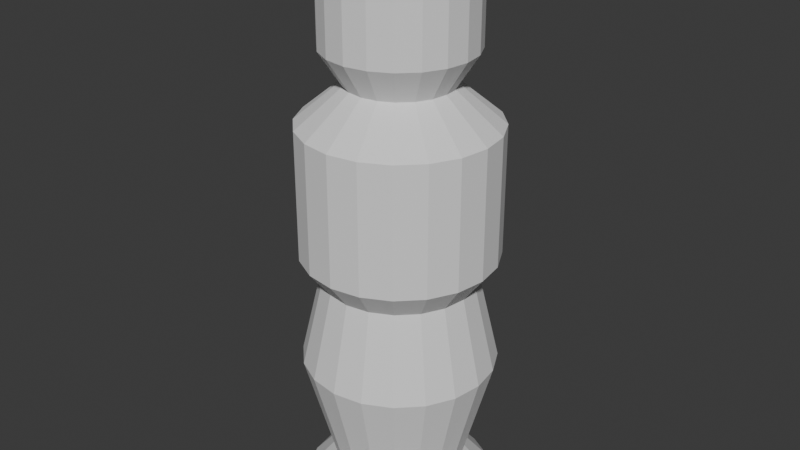 # Source: pawn.blend  (saved by Blender 4.0.36; exported with 4.5.12 LTS)
import bpy
from mathutils import Matrix  # noqa: F401  (used for matrix-valued properties, if any)

bpy.ops.wm.read_factory_settings(use_empty=True)
scene = bpy.context.scene
scene.name = 'Scene'

# ---- collections
col_collection = bpy.data.collections.new('Collection'); scene.collection.children.link(col_collection)

# ---- world
world_world = bpy.data.worlds.new('World'); scene.world = world_world
world_world.use_nodes = True; world_world.node_tree.nodes.clear()
_N = world_world.node_tree.nodes; _L = world_world.node_tree.links
n0 = _N.new('ShaderNodeOutputWorld'); n0.name = 'World Output'; n0.location = (300, 300)
n1 = _N.new('ShaderNodeBackground'); n1.name = 'Background'; n1.location = (10, 300)
n1.inputs[0].default_value = (0.05088, 0.05088, 0.05088, 1.0)
_L.new(n1.outputs[0], n0.inputs[0])
n0.is_active_output = True
world_world.color = (0.05088, 0.05088, 0.05088)
world_world.use_sun_shadow = False
world_world.sun_shadow_jitter_overblur = 0.0

# ---- meshes
me_cylinder = bpy.data.meshes.new('Cylinder')
me_cylinder.from_pydata([(0.0, 0.0, 0.0), (0.0, 0.0, 1.5), (0.0, 0.25, 0.0), (5.438e-10, 0.1892, 1.38), (0.07725, 0.2378, 0.0), (0.05846, 0.1799, 1.38), (0.1469, 0.2023, 0.0), (0.1112, 0.153, 1.38), (0.2023, 0.1469, 0.0), (0.153, 0.1112, 1.38), (0.2378, 0.07725, 0.0), (0.1799, 0.05846, 1.38), (0.25, 0.0, 0.0), (0.1892, -1.813e-10, 1.38), (0.2378, -0.07725, 0.0), (0.1799, -0.05846, 1.38), (0.2023, -0.1469, 0.0), (0.153, -0.1112, 1.38), (0.1469, -0.2023, 0.0), (0.1112, -0.153, 1.38), (0.07725, -0.2378, 0.0), (0.05846, -0.1799, 1.38), (0.0, -0.25, 0.0), (5.438e-10, -0.1892, 1.38), (-0.07725, -0.2378, 0.0), (-0.05846, -0.1799, 1.38), (-0.1469, -0.2023, 0.0), (-0.1112, -0.153, 1.38), (-0.2023, -0.1469, 0.0), (-0.153, -0.1112, 1.38), (-0.2378, -0.07725, 0.0), (-0.1799, -0.05846, 1.38), (-0.25, 0.0, 0.0), (-0.1892, -1.813e-10, 1.38), (-0.2378, 0.07725, 0.0), (-0.1799, 0.05846, 1.38), (-0.2023, 0.1469, 0.0), (-0.153, 0.1112, 1.38), (-0.1469, 0.2023, 0.0), (-0.1112, 0.153, 1.38), (-0.07725, 0.2378, 0.0), (-0.05846, 0.1799, 1.38), (0.0, 0.25, 0.6845), (0.07725, 0.2378, 0.6845), (0.1469, 0.2023, 0.6845), (0.2023, 0.1469, 0.6845), (0.2378, 0.07725, 0.6845), (0.25, 0.0, 0.6845), (0.2378, -0.07725, 0.6845), (0.2023, -0.1469, 0.6845), (0.1469, -0.2023, 0.6845), (0.07725, -0.2378, 0.6845), (0.0, -0.25, 0.6845), (-0.07725, -0.2378, 0.6845), (-0.1469, -0.2023, 0.6845), (-0.2023, -0.1469, 0.6845), (-0.2378, -0.07725, 0.6845), (-0.25, 0.0, 0.6845), (-0.2378, 0.07725, 0.6845), (-0.2023, 0.1469, 0.6845), (-0.1469, 0.2023, 0.6845), (-0.07725, 0.2378, 0.6845), (2.077e-09, 0.1338, 1.116), (0.04135, 0.1273, 1.116), (0.07866, 0.1083, 1.116), (0.1083, 0.07866, 1.116), (0.1273, 0.04135, 1.116), (0.1338, -6.924e-10, 1.116), (0.1273, -0.04135, 1.116), (0.1083, -0.07866, 1.116), (0.07866, -0.1083, 1.116), (0.04135, -0.1273, 1.116), (2.077e-09, -0.1338, 1.116), (-0.04135, -0.1273, 1.116), (-0.07866, -0.1083, 1.116), (-0.1083, -0.07866, 1.116), (-0.1273, -0.04135, 1.116), (-0.1338, -6.924e-10, 1.116), (-0.1273, 0.04135, 1.116), (-0.1083, 0.07866, 1.116), (-0.07866, 0.1083, 1.116), (-0.04135, 0.1273, 1.116), (5.438e-10, 0.1892, 1.202), (0.05846, 0.1799, 1.202), (0.1112, 0.153, 1.202), (0.153, 0.1112, 1.202), (0.1799, 0.05846, 1.202), (0.1892, -1.813e-10, 1.202), (0.1799, -0.05846, 1.202), (0.153, -0.1112, 1.202), (0.1112, -0.153, 1.202), (0.05846, -0.1799, 1.202), (5.438e-10, -0.1892, 1.202), (-0.05846, -0.1799, 1.202), (-0.1112, -0.153, 1.202), (-0.153, -0.1112, 1.202), (-0.1799, -0.05846, 1.202), (-0.1892, -1.813e-10, 1.202), (-0.1799, 0.05846, 1.202), (-0.153, 0.1112, 1.202), (-0.1112, 0.153, 1.202), (-0.05846, 0.1799, 1.202), (0.07725, 0.2378, 1.019), (0.1469, 0.2023, 1.019), (0.2023, 0.1469, 1.019), (0.2378, 0.07725, 1.019), (0.25, 0.0, 1.019), (0.2378, -0.07725, 1.019), (0.2023, -0.1469, 1.019), (0.1469, -0.2023, 1.019), (0.07725, -0.2378, 1.019), (0.0, -0.25, 1.019), (-0.07725, -0.2378, 1.019), (-0.1469, -0.2023, 1.019), (-0.2023, -0.1469, 1.019), (-0.2378, -0.07725, 1.019), (-0.25, 0.0, 1.019), (-0.2378, 0.07725, 1.019), (-0.2023, 0.1469, 1.019), (-0.1469, 0.2023, 1.019), (-0.07725, 0.2378, 1.019), (0.0, 0.25, 1.019), (0.07725, 0.2378, 0.3898), (0.1469, 0.2023, 0.3898), (0.2023, 0.1469, 0.3898), (0.2378, 0.07725, 0.3898), (0.25, 0.0, 0.3898), (0.2378, -0.07725, 0.3898), (0.2023, -0.1469, 0.3898), (0.1469, -0.2023, 0.3898), (0.07725, -0.2378, 0.3898), (0.0, -0.25, 0.3898), (-0.07725, -0.2378, 0.3898), (-0.1469, -0.2023, 0.3898), (-0.2023, -0.1469, 0.3898), (-0.2378, -0.07725, 0.3898), (-0.25, 0.0, 0.3898), (-0.2378, 0.07725, 0.3898), (-0.2023, 0.1469, 0.3898), (-0.1469, 0.2023, 0.3898), (-0.07725, 0.2378, 0.3898), (0.0, 0.25, 0.3898), (9.429e-10, 0.1973, 0.615), (0.06096, 0.1876, 0.615), (0.116, 0.1596, 0.615), (0.1596, 0.116, 0.615), (0.1876, 0.06096, 0.615), (0.1973, -3.143e-10, 0.615), (0.1876, -0.06096, 0.615), (0.1596, -0.116, 0.615), (0.116, -0.1596, 0.615), (0.06096, -0.1876, 0.615), (9.429e-10, -0.1973, 0.615), (-0.06096, -0.1876, 0.615), (-0.116, -0.1596, 0.615), (-0.1596, -0.116, 0.615), (-0.1876, -0.06096, 0.615), (-0.1973, -3.143e-10, 0.615), (-0.1876, 0.06096, 0.615), (-0.1596, 0.116, 0.615), (-0.116, 0.1596, 0.615), (-0.06096, 0.1876, 0.615), (0.05269, 0.1622, 0.0949), (0.1002, 0.138, 0.0949), (0.138, 0.1002, 0.0949), (0.1622, 0.05269, 0.0949), (0.1705, 2.369e-10, 0.0949), (0.1622, -0.05269, 0.0949), (0.138, -0.1002, 0.0949), (0.1002, -0.138, 0.0949), (0.05269, -0.1622, 0.0949), (1.421e-09, -0.1705, 0.0949), (-0.05269, -0.1622, 0.0949), (-0.1002, -0.138, 0.0949), (-0.138, -0.1002, 0.0949), (-0.1622, -0.05269, 0.0949), (-0.1705, 2.369e-10, 0.0949), (-0.1622, 0.05269, 0.0949), (-0.138, 0.1002, 0.0949), (-0.1002, 0.138, 0.0949), (-0.05269, 0.1622, 0.0949), (1.421e-09, 0.1705, 0.0949)], [], [(0, 2, 4), (1, 5, 3), (3, 83, 82), (0, 4, 6), (1, 7, 5), (5, 84, 83), (0, 6, 8), (1, 9, 7), (7, 85, 84), (0, 8, 10), (1, 11, 9), (9, 86, 85), (0, 10, 12), (1, 13, 11), (11, 87, 86), (0, 12, 14), (1, 15, 13), (13, 88, 87), (0, 14, 16), (1, 17, 15), (15, 89, 88), (0, 16, 18), (1, 19, 17), (17, 90, 89), (0, 18, 20), (1, 21, 19), (19, 91, 90), (0, 20, 22), (1, 23, 21), (21, 92, 91), (0, 22, 24), (1, 25, 23), (23, 93, 92), (0, 24, 26), (1, 27, 25), (25, 94, 93), (0, 26, 28), (1, 29, 27), (27, 95, 94), (0, 28, 30), (1, 31, 29), (29, 96, 95), (0, 30, 32), (1, 33, 31), (31, 97, 96), (0, 32, 34), (1, 35, 33), (33, 98, 97), (0, 34, 36), (1, 37, 35), (35, 99, 98), (0, 36, 38), (1, 39, 37), (37, 100, 99), (0, 38, 40), (1, 41, 39), (39, 101, 100), (0, 40, 2), (1, 3, 41), (41, 82, 101), (61, 142, 161), (60, 161, 160), (59, 160, 159), (58, 159, 158), (57, 158, 157), (56, 157, 156), (55, 156, 155), (54, 155, 154), (53, 154, 153), (152, 53, 153), (51, 152, 151), (150, 51, 151), (49, 150, 149), (48, 149, 148), (47, 148, 147), (46, 147, 146), (45, 146, 145), (144, 45, 145), (43, 144, 143), (42, 143, 142), (81, 121, 120), (80, 120, 119), (79, 119, 118), (78, 118, 117), (77, 117, 116), (76, 116, 115), (114, 76, 115), (74, 114, 113), (73, 113, 112), (111, 73, 112), (71, 111, 110), (70, 110, 109), (108, 70, 109), (68, 108, 107), (67, 107, 106), (66, 106, 105), (65, 105, 104), (64, 104, 103), (63, 103, 102), (62, 102, 121), (81, 82, 62), (100, 81, 80), (99, 80, 79), (98, 79, 78), (97, 78, 77), (76, 97, 77), (95, 76, 75), (94, 75, 74), (93, 74, 73), (72, 93, 73), (71, 92, 72), (90, 71, 70), (89, 70, 69), (88, 69, 68), (87, 68, 67), (66, 87, 67), (85, 66, 65), (84, 65, 64), (83, 64, 63), (82, 63, 62), (121, 43, 42), (102, 44, 43), (103, 45, 44), (104, 46, 45), (105, 47, 46), (106, 48, 47), (107, 49, 48), (108, 50, 49), (109, 51, 50), (110, 52, 51), (111, 53, 52), (112, 54, 53), (113, 55, 54), (114, 56, 55), (115, 57, 56), (116, 58, 57), (117, 59, 58), (118, 60, 59), (119, 61, 60), (120, 42, 61), (181, 122, 162), (122, 163, 162), (123, 164, 163), (124, 165, 164), (165, 126, 166), (166, 127, 167), (127, 168, 167), (128, 169, 168), (129, 170, 169), (170, 131, 171), (131, 172, 171), (132, 173, 172), (133, 174, 173), (134, 175, 174), (175, 136, 176), (176, 137, 177), (137, 178, 177), (138, 179, 178), (139, 180, 179), (180, 141, 181), (142, 122, 141), (143, 123, 122), (123, 145, 124), (124, 146, 125), (146, 126, 125), (147, 127, 126), (148, 128, 127), (149, 129, 128), (150, 130, 129), (151, 131, 130), (152, 132, 131), (153, 133, 132), (154, 134, 133), (134, 156, 135), (156, 136, 135), (157, 137, 136), (158, 138, 137), (138, 160, 139), (160, 140, 139), (161, 141, 140), (180, 2, 40), (179, 40, 38), (36, 179, 38), (177, 36, 34), (176, 34, 32), (175, 32, 30), (174, 30, 28), (173, 28, 26), (172, 26, 24), (171, 24, 22), (170, 22, 20), (169, 20, 18), (168, 18, 16), (167, 16, 14), (166, 14, 12), (165, 12, 10), (164, 10, 8), (163, 8, 6), (162, 6, 4), (2, 162, 4), (3, 5, 83), (5, 7, 84), (7, 9, 85), (9, 11, 86), (11, 13, 87), (13, 15, 88), (15, 17, 89), (17, 19, 90), (19, 21, 91), (21, 23, 92), (23, 25, 93), (25, 27, 94), (27, 29, 95), (29, 31, 96), (31, 33, 97), (33, 35, 98), (35, 37, 99), (37, 39, 100), (39, 41, 101), (41, 3, 82), (61, 42, 142), (60, 61, 161), (59, 60, 160), (58, 59, 159), (57, 58, 158), (56, 57, 157), (55, 56, 156), (54, 55, 155), (53, 54, 154), (152, 52, 53), (51, 52, 152), (150, 50, 51), (49, 50, 150), (48, 49, 149), (47, 48, 148), (46, 47, 147), (45, 46, 146), (144, 44, 45), (43, 44, 144), (42, 43, 143), (81, 62, 121), (80, 81, 120), (79, 80, 119), (78, 79, 118), (77, 78, 117), (76, 77, 116), (114, 75, 76), (74, 75, 114), (73, 74, 113), (111, 72, 73), (71, 72, 111), (70, 71, 110), (108, 69, 70), (68, 69, 108), (67, 68, 107), (66, 67, 106), (65, 66, 105), (64, 65, 104), (63, 64, 103), (62, 63, 102), (81, 101, 82), (100, 101, 81), (99, 100, 80), (98, 99, 79), (97, 98, 78), (76, 96, 97), (95, 96, 76), (94, 95, 75), (93, 94, 74), (72, 92, 93), (71, 91, 92), (90, 91, 71), (89, 90, 70), (88, 89, 69), (87, 88, 68), (66, 86, 87), (85, 86, 66), (84, 85, 65), (83, 84, 64), (82, 83, 63), (121, 102, 43), (102, 103, 44), (103, 104, 45), (104, 105, 46), (105, 106, 47), (106, 107, 48), (107, 108, 49), (108, 109, 50), (109, 110, 51), (110, 111, 52), (111, 112, 53), (112, 113, 54), (113, 114, 55), (114, 115, 56), (115, 116, 57), (116, 117, 58), (117, 118, 59), (118, 119, 60), (119, 120, 61), (120, 121, 42), (181, 141, 122), (122, 123, 163), (123, 124, 164), (124, 125, 165), (165, 125, 126), (166, 126, 127), (127, 128, 168), (128, 129, 169), (129, 130, 170), (170, 130, 131), (131, 132, 172), (132, 133, 173), (133, 134, 174), (134, 135, 175), (175, 135, 136), (176, 136, 137), (137, 138, 178), (138, 139, 179), (139, 140, 180), (180, 140, 141), (142, 143, 122), (143, 144, 123), (123, 144, 145), (124, 145, 146), (146, 147, 126), (147, 148, 127), (148, 149, 128), (149, 150, 129), (150, 151, 130), (151, 152, 131), (152, 153, 132), (153, 154, 133), (154, 155, 134), (134, 155, 156), (156, 157, 136), (157, 158, 137), (158, 159, 138), (138, 159, 160), (160, 161, 140), (161, 142, 141), (180, 181, 2), (179, 180, 40), (36, 178, 179), (177, 178, 36), (176, 177, 34), (175, 176, 32), (174, 175, 30), (173, 174, 28), (172, 173, 26), (171, 172, 24), (170, 171, 22), (169, 170, 20), (168, 169, 18), (167, 168, 16), (166, 167, 14), (165, 166, 12), (164, 165, 10), (163, 164, 8), (162, 163, 6), (2, 181, 162)])
_uv = me_cylinder.uv_layers.new(name='UVMap')
_uv.uv.foreach_set('vector', [0.75, 0.25, 0.75, 0.49, 0.8242, 0.4783, 0.25, 0.25, 0.3242, 0.4783, 0.25, 0.49, 1.0, 1.0, 0.95, 0.9375, 1.0, 0.9375, 0.75, 0.25, 0.8242, 0.4783, 0.8911, 0.4442, 0.25, 0.25, 0.3911, 0.4442, 0.3242, 0.4783, 0.95, 1.0, 0.9, 0.9375, 0.95, 0.9375, 0.75, 0.25, 0.8911, 0.4442, 0.9442, 0.3911, 0.25, 0.25, 0.4442, 0.3911, 0.3911, 0.4442, 0.9, 1.0, 0.85, 0.9375, 0.9, 0.9375, 0.75, 0.25, 0.9442, 0.3911, 0.9783, 0.3242, 0.25, 0.25, 0.4783, 0.3242, 0.4442, 0.3911, 0.85, 1.0, 0.8, 0.9375, 0.85, 0.9375, 0.75, 0.25, 0.9783, 0.3242, 0.99, 0.25, 0.25, 0.25, 0.49, 0.25, 0.4783, 0.3242, 0.8, 1.0, 0.75, 0.9375, 0.8, 0.9375, 0.75, 0.25, 0.99, 0.25, 0.9783, 0.1758, 0.25, 0.25, 0.4783, 0.1758, 0.49, 0.25, 0.75, 1.0, 0.7, 0.9375, 0.75, 0.9375, 0.75, 0.25, 0.9783, 0.1758, 0.9442, 0.1089, 0.25, 0.25, 0.4442, 0.1089, 0.4783, 0.1758, 0.7, 1.0, 0.65, 0.9375, 0.7, 0.9375, 0.75, 0.25, 0.9442, 0.1089, 0.8911, 0.05584, 0.25, 0.25, 0.3911, 0.05584, 0.4442, 0.1089, 0.65, 1.0, 0.6, 0.9375, 0.65, 0.9375, 0.75, 0.25, 0.8911, 0.05584, 0.8242, 0.02175, 0.25, 0.25, 0.3242, 0.02175, 0.3911, 0.05584, 0.6, 1.0, 0.55, 0.9375, 0.6, 0.9375, 0.75, 0.25, 0.8242, 0.02175, 0.75, 0.01, 0.25, 0.25, 0.25, 0.01, 0.3242, 0.02175, 0.55, 1.0, 0.5, 0.9375, 0.55, 0.9375, 0.75, 0.25, 0.75, 0.01, 0.6758, 0.02175, 0.25, 0.25, 0.1758, 0.02175, 0.25, 0.01, 0.5, 1.0, 0.45, 0.9375, 0.5, 0.9375, 0.75, 0.25, 0.6758, 0.02175, 0.6089, 0.05584, 0.25, 0.25, 0.1089, 0.05584, 0.1758, 0.02175, 0.45, 1.0, 0.4, 0.9375, 0.45, 0.9375, 0.75, 0.25, 0.6089, 0.05584, 0.5558, 0.1089, 0.25, 0.25, 0.05584, 0.1089, 0.1089, 0.05584, 0.4, 1.0, 0.35, 0.9375, 0.4, 0.9375, 0.75, 0.25, 0.5558, 0.1089, 0.5217, 0.1758, 0.25, 0.25, 0.02175, 0.1758, 0.05584, 0.1089, 0.35, 1.0, 0.3, 0.9375, 0.35, 0.9375, 0.75, 0.25, 0.5217, 0.1758, 0.51, 0.25, 0.25, 0.25, 0.01, 0.25, 0.02175, 0.1758, 0.3, 1.0, 0.25, 0.9375, 0.3, 0.9375, 0.75, 0.25, 0.51, 0.25, 0.5217, 0.3242, 0.25, 0.25, 0.02175, 0.3242, 0.01, 0.25, 0.25, 1.0, 0.2, 0.9375, 0.25, 0.9375, 0.75, 0.25, 0.5217, 0.3242, 0.5558, 0.3911, 0.25, 0.25, 0.05584, 0.3911, 0.02175, 0.3242, 0.2, 1.0, 0.15, 0.9375, 0.2, 0.9375, 0.75, 0.25, 0.5558, 0.3911, 0.6089, 0.4442, 0.25, 0.25, 0.1089, 0.4442, 0.05584, 0.3911, 0.15, 1.0, 0.1, 0.9375, 0.15, 0.9375, 0.75, 0.25, 0.6089, 0.4442, 0.6758, 0.4783, 0.25, 0.25, 0.1758, 0.4783, 0.1089, 0.4442, 0.1, 1.0, 0.05, 0.9375, 0.1, 0.9375, 0.75, 0.25, 0.6758, 0.4783, 0.75, 0.49, 0.25, 0.25, 0.25, 0.49, 0.1758, 0.4783, 0.05, 1.0, -1.565e-07, 0.9375, 0.05, 0.9375, 0.05, 0.75, -1.565e-07, 0.6875, 0.05, 0.6875, 0.1, 0.75, 0.05, 0.6875, 0.1, 0.6875, 0.15, 0.75, 0.1, 0.6875, 0.15, 0.6875, 0.2, 0.75, 0.15, 0.6875, 0.2, 0.6875, 0.25, 0.75, 0.2, 0.6875, 0.25, 0.6875, 0.3, 0.75, 0.25, 0.6875, 0.3, 0.6875, 0.35, 0.75, 0.3, 0.6875, 0.35, 0.6875, 0.4, 0.75, 0.35, 0.6875, 0.4, 0.6875, 0.45, 0.75, 0.4, 0.6875, 0.45, 0.6875, 0.5, 0.6875, 0.45, 0.75, 0.45, 0.6875, 0.55, 0.75, 0.5, 0.6875, 0.55, 0.6875, 0.6, 0.6875, 0.55, 0.75, 0.55, 0.6875, 0.65, 0.75, 0.6, 0.6875, 0.65, 0.6875, 0.7, 0.75, 0.65, 0.6875, 0.7, 0.6875, 0.75, 0.75, 0.7, 0.6875, 0.75, 0.6875, 0.8, 0.75, 0.75, 0.6875, 0.8, 0.6875, 0.85, 0.75, 0.8, 0.6875, 0.85, 0.6875, 0.9, 0.6875, 0.85, 0.75, 0.85, 0.6875, 0.95, 0.75, 0.9, 0.6875, 0.95, 0.6875, 1.0, 0.75, 0.95, 0.6875, 1.0, 0.6875, 0.05, 0.875, -1.565e-07, 0.8125, 0.05, 0.8125, 0.1, 0.875, 0.05, 0.8125, 0.1, 0.8125, 0.15, 0.875, 0.1, 0.8125, 0.15, 0.8125, 0.2, 0.875, 0.15, 0.8125, 0.2, 0.8125, 0.25, 0.875, 0.2, 0.8125, 0.25, 0.8125, 0.3, 0.875, 0.25, 0.8125, 0.3, 0.8125, 0.35, 0.8125, 0.3, 0.875, 0.3, 0.8125, 0.4, 0.875, 0.35, 0.8125, 0.4, 0.8125, 0.45, 0.875, 0.4, 0.8125, 0.45, 0.8125, 0.5, 0.8125, 0.45, 0.875, 0.45, 0.8125, 0.55, 0.875, 0.5, 0.8125, 0.55, 0.8125, 0.6, 0.875, 0.55, 0.8125, 0.6, 0.8125, 0.65, 0.8125, 0.6, 0.875, 0.6, 0.8125, 0.7, 0.875, 0.65, 0.8125, 0.7, 0.8125, 0.75, 0.875, 0.7, 0.8125, 0.75, 0.8125, 0.8, 0.875, 0.75, 0.8125, 0.8, 0.8125, 0.85, 0.875, 0.8, 0.8125, 0.85, 0.8125, 0.9, 0.875, 0.85, 0.8125, 0.9, 0.8125, 0.95, 0.875, 0.9, 0.8125, 0.95, 0.8125, 1.0, 0.875, 0.95, 0.8125, 1.0, 0.8125, 0.05, 0.875, -1.565e-07, 0.9375, -1.565e-07, 0.875, 0.1, 0.9375, 0.05, 0.875, 0.1, 0.875, 0.15, 0.9375, 0.1, 0.875, 0.15, 0.875, 0.2, 0.9375, 0.15, 0.875, 0.2, 0.875, 0.25, 0.9375, 0.2, 0.875, 0.25, 0.875, 0.3, 0.875, 0.25, 0.9375, 0.25, 0.875, 0.35, 0.9375, 0.3, 0.875, 0.35, 0.875, 0.4, 0.9375, 0.35, 0.875, 0.4, 0.875, 0.45, 0.9375, 0.4, 0.875, 0.45, 0.875, 0.5, 0.875, 0.45, 0.9375, 0.45, 0.875, 0.55, 0.875, 0.5, 0.9375, 0.5, 0.875, 0.6, 0.9375, 0.55, 0.875, 0.6, 0.875, 0.65, 0.9375, 0.6, 0.875, 0.65, 0.875, 0.7, 0.9375, 0.65, 0.875, 0.7, 0.875, 0.75, 0.9375, 0.7, 0.875, 0.75, 0.875, 0.8, 0.875, 0.75, 0.9375, 0.75, 0.875, 0.85, 0.9375, 0.8, 0.875, 0.85, 0.875, 0.9, 0.9375, 0.85, 0.875, 0.9, 0.875, 0.95, 0.9375, 0.9, 0.875, 0.95, 0.875, 1.0, 0.9375, 0.95, 0.875, 1.0, 0.875, 1.0, 0.8125, 0.95, 0.75, 1.0, 0.75, 0.95, 0.8125, 0.9, 0.75, 0.95, 0.75, 0.9, 0.8125, 0.85, 0.75, 0.9, 0.75, 0.85, 0.8125, 0.8, 0.75, 0.85, 0.75, 0.8, 0.8125, 0.75, 0.75, 0.8, 0.75, 0.75, 0.8125, 0.7, 0.75, 0.75, 0.75, 0.7, 0.8125, 0.65, 0.75, 0.7, 0.75, 0.65, 0.8125, 0.6, 0.75, 0.65, 0.75, 0.6, 0.8125, 0.55, 0.75, 0.6, 0.75, 0.55, 0.8125, 0.5, 0.75, 0.55, 0.75, 0.5, 0.8125, 0.45, 0.75, 0.5, 0.75, 0.45, 0.8125, 0.4, 0.75, 0.45, 0.75, 0.4, 0.8125, 0.35, 0.75, 0.4, 0.75, 0.35, 0.8125, 0.3, 0.75, 0.35, 0.75, 0.3, 0.8125, 0.25, 0.75, 0.3, 0.75, 0.25, 0.8125, 0.2, 0.75, 0.25, 0.75, 0.2, 0.8125, 0.15, 0.75, 0.2, 0.75, 0.15, 0.8125, 0.1, 0.75, 0.15, 0.75, 0.1, 0.8125, 0.05, 0.75, 0.1, 0.75, 0.05, 0.8125, -1.565e-07, 0.75, 0.05, 0.75, 1.0, 0.5625, 0.95, 0.625, 0.95, 0.5625, 0.95, 0.625, 0.9, 0.5625, 0.95, 0.5625, 0.9, 0.625, 0.85, 0.5625, 0.9, 0.5625, 0.85, 0.625, 0.8, 0.5625, 0.85, 0.5625, 0.8, 0.5625, 0.75, 0.625, 0.75, 0.5625, 0.75, 0.5625, 0.7, 0.625, 0.7, 0.5625, 0.7, 0.625, 0.65, 0.5625, 0.7, 0.5625, 0.65, 0.625, 0.6, 0.5625, 0.65, 0.5625, 0.6, 0.625, 0.55, 0.5625, 0.6, 0.5625, 0.55, 0.5625, 0.5, 0.625, 0.5, 0.5625, 0.5, 0.625, 0.45, 0.5625, 0.5, 0.5625, 0.45, 0.625, 0.4, 0.5625, 0.45, 0.5625, 0.4, 0.625, 0.35, 0.5625, 0.4, 0.5625, 0.35, 0.625, 0.3, 0.5625, 0.35, 0.5625, 0.3, 0.5625, 0.25, 0.625, 0.25, 0.5625, 0.25, 0.5625, 0.2, 0.625, 0.2, 0.5625, 0.2, 0.625, 0.15, 0.5625, 0.2, 0.5625, 0.15, 0.625, 0.1, 0.5625, 0.15, 0.5625, 0.1, 0.625, 0.05, 0.5625, 0.1, 0.5625, 0.05, 0.5625, -1.565e-07, 0.625, -1.565e-07, 0.5625, 1.0, 0.6875, 0.95, 0.625, 1.0, 0.625, 0.95, 0.6875, 0.9, 0.625, 0.95, 0.625, 0.9, 0.625, 0.85, 0.6875, 0.85, 0.625, 0.85, 0.625, 0.8, 0.6875, 0.8, 0.625, 0.8, 0.6875, 0.75, 0.625, 0.8, 0.625, 0.75, 0.6875, 0.7, 0.625, 0.75, 0.625, 0.7, 0.6875, 0.65, 0.625, 0.7, 0.625, 0.65, 0.6875, 0.6, 0.625, 0.65, 0.625, 0.6, 0.6875, 0.55, 0.625, 0.6, 0.625, 0.55, 0.6875, 0.5, 0.625, 0.55, 0.625, 0.5, 0.6875, 0.45, 0.625, 0.5, 0.625, 0.45, 0.6875, 0.4, 0.625, 0.45, 0.625, 0.4, 0.6875, 0.35, 0.625, 0.4, 0.625, 0.35, 0.625, 0.3, 0.6875, 0.3, 0.625, 0.3, 0.6875, 0.25, 0.625, 0.3, 0.625, 0.25, 0.6875, 0.2, 0.625, 0.25, 0.625, 0.2, 0.6875, 0.15, 0.625, 0.2, 0.625, 0.15, 0.625, 0.1, 0.6875, 0.1, 0.625, 0.1, 0.6875, 0.05, 0.625, 0.1, 0.625, 0.05, 0.6875, -1.565e-07, 0.625, 0.05, 0.625, 0.05, 0.5625, -1.565e-07, 0.5, 0.05, 0.5, 0.1, 0.5625, 0.05, 0.5, 0.1, 0.5, 0.15, 0.5, 0.1, 0.5625, 0.1, 0.5, 0.2, 0.5625, 0.15, 0.5, 0.2, 0.5, 0.25, 0.5625, 0.2, 0.5, 0.25, 0.5, 0.3, 0.5625, 0.25, 0.5, 0.3, 0.5, 0.35, 0.5625, 0.3, 0.5, 0.35, 0.5, 0.4, 0.5625, 0.35, 0.5, 0.4, 0.5, 0.45, 0.5625, 0.4, 0.5, 0.45, 0.5, 0.5, 0.5625, 0.45, 0.5, 0.5, 0.5, 0.55, 0.5625, 0.5, 0.5, 0.55, 0.5, 0.6, 0.5625, 0.55, 0.5, 0.6, 0.5, 0.65, 0.5625, 0.6, 0.5, 0.65, 0.5, 0.7, 0.5625, 0.65, 0.5, 0.7, 0.5, 0.75, 0.5625, 0.7, 0.5, 0.75, 0.5, 0.8, 0.5625, 0.75, 0.5, 0.8, 0.5, 0.85, 0.5625, 0.8, 0.5, 0.85, 0.5, 0.9, 0.5625, 0.85, 0.5, 0.9, 0.5, 0.95, 0.5625, 0.9, 0.5, 0.95, 0.5, 1.0, 0.5, 0.95, 0.5625, 0.95, 0.5, 1.0, 1.0, 0.95, 1.0, 0.95, 0.9375, 0.95, 1.0, 0.9, 1.0, 0.9, 0.9375, 0.9, 1.0, 0.85, 1.0, 0.85, 0.9375, 0.85, 1.0, 0.8, 1.0, 0.8, 0.9375, 0.8, 1.0, 0.75, 1.0, 0.75, 0.9375, 0.75, 1.0, 0.7, 1.0, 0.7, 0.9375, 0.7, 1.0, 0.65, 1.0, 0.65, 0.9375, 0.65, 1.0, 0.6, 1.0, 0.6, 0.9375, 0.6, 1.0, 0.55, 1.0, 0.55, 0.9375, 0.55, 1.0, 0.5, 1.0, 0.5, 0.9375, 0.5, 1.0, 0.45, 1.0, 0.45, 0.9375, 0.45, 1.0, 0.4, 1.0, 0.4, 0.9375, 0.4, 1.0, 0.35, 1.0, 0.35, 0.9375, 0.35, 1.0, 0.3, 1.0, 0.3, 0.9375, 0.3, 1.0, 0.25, 1.0, 0.25, 0.9375, 0.25, 1.0, 0.2, 1.0, 0.2, 0.9375, 0.2, 1.0, 0.15, 1.0, 0.15, 0.9375, 0.15, 1.0, 0.1, 1.0, 0.1, 0.9375, 0.1, 1.0, 0.05, 1.0, 0.05, 0.9375, 0.05, 1.0, -1.565e-07, 1.0, -1.565e-07, 0.9375, 0.05, 0.75, -1.565e-07, 0.75, -1.565e-07, 0.6875, 0.1, 0.75, 0.05, 0.75, 0.05, 0.6875, 0.15, 0.75, 0.1, 0.75, 0.1, 0.6875, 0.2, 0.75, 0.15, 0.75, 0.15, 0.6875, 0.25, 0.75, 0.2, 0.75, 0.2, 0.6875, 0.3, 0.75, 0.25, 0.75, 0.25, 0.6875, 0.35, 0.75, 0.3, 0.75, 0.3, 0.6875, 0.4, 0.75, 0.35, 0.75, 0.35, 0.6875, 0.45, 0.75, 0.4, 0.75, 0.4, 0.6875, 0.5, 0.6875, 0.5, 0.75, 0.45, 0.75, 0.55, 0.75, 0.5, 0.75, 0.5, 0.6875, 0.6, 0.6875, 0.6, 0.75, 0.55, 0.75, 0.65, 0.75, 0.6, 0.75, 0.6, 0.6875, 0.7, 0.75, 0.65, 0.75, 0.65, 0.6875, 0.75, 0.75, 0.7, 0.75, 0.7, 0.6875, 0.8, 0.75, 0.75, 0.75, 0.75, 0.6875, 0.85, 0.75, 0.8, 0.75, 0.8, 0.6875, 0.9, 0.6875, 0.9, 0.75, 0.85, 0.75, 0.95, 0.75, 0.9, 0.75, 0.9, 0.6875, 1.0, 0.75, 0.95, 0.75, 0.95, 0.6875, 0.05, 0.875, -1.565e-07, 0.875, -1.565e-07, 0.8125, 0.1, 0.875, 0.05, 0.875, 0.05, 0.8125, 0.15, 0.875, 0.1, 0.875, 0.1, 0.8125, 0.2, 0.875, 0.15, 0.875, 0.15, 0.8125, 0.25, 0.875, 0.2, 0.875, 0.2, 0.8125, 0.3, 0.875, 0.25, 0.875, 0.25, 0.8125, 0.35, 0.8125, 0.35, 0.875, 0.3, 0.875, 0.4, 0.875, 0.35, 0.875, 0.35, 0.8125, 0.45, 0.875, 0.4, 0.875, 0.4, 0.8125, 0.5, 0.8125, 0.5, 0.875, 0.45, 0.875, 0.55, 0.875, 0.5, 0.875, 0.5, 0.8125, 0.6, 0.875, 0.55, 0.875, 0.55, 0.8125, 0.65, 0.8125, 0.65, 0.875, 0.6, 0.875, 0.7, 0.875, 0.65, 0.875, 0.65, 0.8125, 0.75, 0.875, 0.7, 0.875, 0.7, 0.8125, 0.8, 0.875, 0.75, 0.875, 0.75, 0.8125, 0.85, 0.875, 0.8, 0.875, 0.8, 0.8125, 0.9, 0.875, 0.85, 0.875, 0.85, 0.8125, 0.95, 0.875, 0.9, 0.875, 0.9, 0.8125, 1.0, 0.875, 0.95, 0.875, 0.95, 0.8125, 0.05, 0.875, 0.05, 0.9375, -1.565e-07, 0.9375, 0.1, 0.9375, 0.05, 0.9375, 0.05, 0.875, 0.15, 0.9375, 0.1, 0.9375, 0.1, 0.875, 0.2, 0.9375, 0.15, 0.9375, 0.15, 0.875, 0.25, 0.9375, 0.2, 0.9375, 0.2, 0.875, 0.3, 0.875, 0.3, 0.9375, 0.25, 0.9375, 0.35, 0.9375, 0.3, 0.9375, 0.3, 0.875, 0.4, 0.9375, 0.35, 0.9375, 0.35, 0.875, 0.45, 0.9375, 0.4, 0.9375, 0.4, 0.875, 0.5, 0.875, 0.5, 0.9375, 0.45, 0.9375, 0.55, 0.875, 0.55, 0.9375, 0.5, 0.9375, 0.6, 0.9375, 0.55, 0.9375, 0.55, 0.875, 0.65, 0.9375, 0.6, 0.9375, 0.6, 0.875, 0.7, 0.9375, 0.65, 0.9375, 0.65, 0.875, 0.75, 0.9375, 0.7, 0.9375, 0.7, 0.875, 0.8, 0.875, 0.8, 0.9375, 0.75, 0.9375, 0.85, 0.9375, 0.8, 0.9375, 0.8, 0.875, 0.9, 0.9375, 0.85, 0.9375, 0.85, 0.875, 0.95, 0.9375, 0.9, 0.9375, 0.9, 0.875, 1.0, 0.9375, 0.95, 0.9375, 0.95, 0.875, 1.0, 0.8125, 0.95, 0.8125, 0.95, 0.75, 0.95, 0.8125, 0.9, 0.8125, 0.9, 0.75, 0.9, 0.8125, 0.85, 0.8125, 0.85, 0.75, 0.85, 0.8125, 0.8, 0.8125, 0.8, 0.75, 0.8, 0.8125, 0.75, 0.8125, 0.75, 0.75, 0.75, 0.8125, 0.7, 0.8125, 0.7, 0.75, 0.7, 0.8125, 0.65, 0.8125, 0.65, 0.75, 0.65, 0.8125, 0.6, 0.8125, 0.6, 0.75, 0.6, 0.8125, 0.55, 0.8125, 0.55, 0.75, 0.55, 0.8125, 0.5, 0.8125, 0.5, 0.75, 0.5, 0.8125, 0.45, 0.8125, 0.45, 0.75, 0.45, 0.8125, 0.4, 0.8125, 0.4, 0.75, 0.4, 0.8125, 0.35, 0.8125, 0.35, 0.75, 0.35, 0.8125, 0.3, 0.8125, 0.3, 0.75, 0.3, 0.8125, 0.25, 0.8125, 0.25, 0.75, 0.25, 0.8125, 0.2, 0.8125, 0.2, 0.75, 0.2, 0.8125, 0.15, 0.8125, 0.15, 0.75, 0.15, 0.8125, 0.1, 0.8125, 0.1, 0.75, 0.1, 0.8125, 0.05, 0.8125, 0.05, 0.75, 0.05, 0.8125, -1.565e-07, 0.8125, -1.565e-07, 0.75, 1.0, 0.5625, 1.0, 0.625, 0.95, 0.625, 0.95, 0.625, 0.9, 0.625, 0.9, 0.5625, 0.9, 0.625, 0.85, 0.625, 0.85, 0.5625, 0.85, 0.625, 0.8, 0.625, 0.8, 0.5625, 0.8, 0.5625, 0.8, 0.625, 0.75, 0.625, 0.75, 0.5625, 0.75, 0.625, 0.7, 0.625, 0.7, 0.625, 0.65, 0.625, 0.65, 0.5625, 0.65, 0.625, 0.6, 0.625, 0.6, 0.5625, 0.6, 0.625, 0.55, 0.625, 0.55, 0.5625, 0.55, 0.5625, 0.55, 0.625, 0.5, 0.625, 0.5, 0.625, 0.45, 0.625, 0.45, 0.5625, 0.45, 0.625, 0.4, 0.625, 0.4, 0.5625, 0.4, 0.625, 0.35, 0.625, 0.35, 0.5625, 0.35, 0.625, 0.3, 0.625, 0.3, 0.5625, 0.3, 0.5625, 0.3, 0.625, 0.25, 0.625, 0.25, 0.5625, 0.25, 0.625, 0.2, 0.625, 0.2, 0.625, 0.15, 0.625, 0.15, 0.5625, 0.15, 0.625, 0.1, 0.625, 0.1, 0.5625, 0.1, 0.625, 0.05, 0.625, 0.05, 0.5625, 0.05, 0.5625, 0.05, 0.625, -1.565e-07, 0.625, 1.0, 0.6875, 0.95, 0.6875, 0.95, 0.625, 0.95, 0.6875, 0.9, 0.6875, 0.9, 0.625, 0.9, 0.625, 0.9, 0.6875, 0.85, 0.6875, 0.85, 0.625, 0.85, 0.6875, 0.8, 0.6875, 0.8, 0.6875, 0.75, 0.6875, 0.75, 0.625, 0.75, 0.6875, 0.7, 0.6875, 0.7, 0.625, 0.7, 0.6875, 0.65, 0.6875, 0.65, 0.625, 0.65, 0.6875, 0.6, 0.6875, 0.6, 0.625, 0.6, 0.6875, 0.55, 0.6875, 0.55, 0.625, 0.55, 0.6875, 0.5, 0.6875, 0.5, 0.625, 0.5, 0.6875, 0.45, 0.6875, 0.45, 0.625, 0.45, 0.6875, 0.4, 0.6875, 0.4, 0.625, 0.4, 0.6875, 0.35, 0.6875, 0.35, 0.625, 0.35, 0.625, 0.35, 0.6875, 0.3, 0.6875, 0.3, 0.6875, 0.25, 0.6875, 0.25, 0.625, 0.25, 0.6875, 0.2, 0.6875, 0.2, 0.625, 0.2, 0.6875, 0.15, 0.6875, 0.15, 0.625, 0.15, 0.625, 0.15, 0.6875, 0.1, 0.6875, 0.1, 0.6875, 0.05, 0.6875, 0.05, 0.625, 0.05, 0.6875, -1.565e-07, 0.6875, -1.565e-07, 0.625, 0.05, 0.5625, -1.565e-07, 0.5625, -1.565e-07, 0.5, 0.1, 0.5625, 0.05, 0.5625, 0.05, 0.5, 0.15, 0.5, 0.15, 0.5625, 0.1, 0.5625, 0.2, 0.5625, 0.15, 0.5625, 0.15, 0.5, 0.25, 0.5625, 0.2, 0.5625, 0.2, 0.5, 0.3, 0.5625, 0.25, 0.5625, 0.25, 0.5, 0.35, 0.5625, 0.3, 0.5625, 0.3, 0.5, 0.4, 0.5625, 0.35, 0.5625, 0.35, 0.5, 0.45, 0.5625, 0.4, 0.5625, 0.4, 0.5, 0.5, 0.5625, 0.45, 0.5625, 0.45, 0.5, 0.55, 0.5625, 0.5, 0.5625, 0.5, 0.5, 0.6, 0.5625, 0.55, 0.5625, 0.55, 0.5, 0.65, 0.5625, 0.6, 0.5625, 0.6, 0.5, 0.7, 0.5625, 0.65, 0.5625, 0.65, 0.5, 0.75, 0.5625, 0.7, 0.5625, 0.7, 0.5, 0.8, 0.5625, 0.75, 0.5625, 0.75, 0.5, 0.85, 0.5625, 0.8, 0.5625, 0.8, 0.5, 0.9, 0.5625, 0.85, 0.5625, 0.85, 0.5, 0.95, 0.5625, 0.9, 0.5625, 0.9, 0.5, 1.0, 0.5, 1.0, 0.5625, 0.95, 0.5625])
me_cylinder.update()

# ---- objects
ob_cylinder = bpy.data.objects.new('Cylinder', me_cylinder)

# ---- transforms, parenting, visibility, modifiers, constraints
ob_cylinder.location = (0.0, 0.0, 0.0)

# ---- collection membership
col_collection.objects.link(ob_cylinder)

# ---- scene / render settings (as saved in the file)
scene.frame_start = 1; scene.frame_end = 250; scene.frame_set(1)
scene.render.engine = 'BLENDER_EEVEE_NEXT'
scene.cycles.sampling_pattern = 'TABULATED_SOBOL'
bpy.context.view_layer.update()

# ---- added for rendering (the .blend has no active camera and no usable light): camera, sun
cam_auto = bpy.data.cameras.new('AutoCamera')
cam_auto.lens = 50.0
cam_auto.sensor_width = 36.0
cam_auto.clip_end = 1000.0
ob_auto_camera = bpy.data.objects.new('AutoCamera', cam_auto)
scene.collection.objects.link(ob_auto_camera)
ob_auto_camera.location = (1.53431, -1.84117, 1.97745)
ob_auto_camera.rotation_euler = (1.09748, -7.21219e-08, 0.694738)
scene.camera = ob_auto_camera
light_auto_sun = bpy.data.lights.new('AutoSun', 'SUN')
light_auto_sun.energy = 3.0
light_auto_sun.angle = 0.0523599
ob_auto_sun = bpy.data.objects.new('AutoSun', light_auto_sun)
scene.collection.objects.link(ob_auto_sun)
ob_auto_sun.rotation_euler = (0.872665, 0.174533, 0.523599)
bpy.context.view_layer.update()
